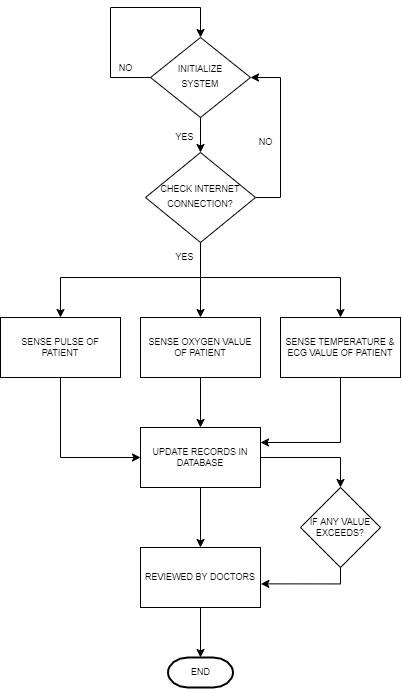

The diagram above was exported from draw.io. Its source (the exported page's mxGraphModel, read from the mxfile embedded in the PNG):
<mxGraphModel dx="865" dy="476" grid="1" gridSize="10" guides="1" tooltips="1" connect="1" arrows="1" fold="1" page="1" pageScale="1" pageWidth="827" pageHeight="1169" background="#FFFFFF" math="0" shadow="0">
  <root>
    <mxCell id="WIyWlLk6GJQsqaUBKTNV-0" />
    <mxCell id="WIyWlLk6GJQsqaUBKTNV-1" parent="WIyWlLk6GJQsqaUBKTNV-0" />
    <mxCell id="W8BTggU4Ucb7biPbz86d-0" style="rounded=0;orthogonalLoop=1;jettySize=auto;html=1;exitX=0;exitY=0.5;exitDx=0;exitDy=0;edgeStyle=orthogonalEdgeStyle;elbow=vertical;entryX=0.5;entryY=0;entryDx=0;entryDy=0;" edge="1" parent="WIyWlLk6GJQsqaUBKTNV-1" source="WIyWlLk6GJQsqaUBKTNV-6" target="WIyWlLk6GJQsqaUBKTNV-6">
      <mxGeometry relative="1" as="geometry">
        <mxPoint x="220" y="160" as="targetPoint" />
        <Array as="points">
          <mxPoint x="340" y="210" />
          <mxPoint x="340" y="140" />
          <mxPoint x="430" y="140" />
        </Array>
      </mxGeometry>
    </mxCell>
    <mxCell id="W8BTggU4Ucb7biPbz86d-15" value="" style="edgeStyle=orthogonalEdgeStyle;rounded=0;orthogonalLoop=1;jettySize=auto;html=1;fontSize=9;elbow=vertical;" edge="1" parent="WIyWlLk6GJQsqaUBKTNV-1" source="WIyWlLk6GJQsqaUBKTNV-6" target="WIyWlLk6GJQsqaUBKTNV-10">
      <mxGeometry relative="1" as="geometry" />
    </mxCell>
    <mxCell id="WIyWlLk6GJQsqaUBKTNV-6" value="&lt;font style=&quot;font-size: 9px&quot;&gt;INITIALIZE&lt;br&gt;SYSTEM&lt;/font&gt;" style="rhombus;whiteSpace=wrap;html=1;shadow=0;fontFamily=Helvetica;fontSize=12;align=center;strokeWidth=1;spacing=6;spacingTop=-4;" parent="WIyWlLk6GJQsqaUBKTNV-1" vertex="1">
      <mxGeometry x="380" y="170" width="100" height="80" as="geometry" />
    </mxCell>
    <mxCell id="W8BTggU4Ucb7biPbz86d-6" style="edgeStyle=orthogonalEdgeStyle;rounded=0;orthogonalLoop=1;jettySize=auto;html=1;entryX=1;entryY=0.5;entryDx=0;entryDy=0;fontSize=9;elbow=vertical;" edge="1" parent="WIyWlLk6GJQsqaUBKTNV-1" source="WIyWlLk6GJQsqaUBKTNV-10" target="WIyWlLk6GJQsqaUBKTNV-6">
      <mxGeometry relative="1" as="geometry">
        <Array as="points">
          <mxPoint x="510" y="330" />
          <mxPoint x="510" y="210" />
        </Array>
      </mxGeometry>
    </mxCell>
    <mxCell id="WIyWlLk6GJQsqaUBKTNV-10" value="&lt;font style=&quot;font-size: 9px&quot;&gt;CHECK INTERNET&lt;br&gt;CONNECTION?&lt;br&gt;&lt;/font&gt;" style="rhombus;whiteSpace=wrap;html=1;shadow=0;fontFamily=Helvetica;fontSize=12;align=center;strokeWidth=1;spacing=6;spacingTop=-4;" parent="WIyWlLk6GJQsqaUBKTNV-1" vertex="1">
      <mxGeometry x="375" y="285" width="110" height="90" as="geometry" />
    </mxCell>
    <mxCell id="W8BTggU4Ucb7biPbz86d-2" value="&lt;font style=&quot;font-size: 9px&quot;&gt;NO&lt;/font&gt;" style="text;html=1;align=center;verticalAlign=middle;resizable=0;points=[];autosize=1;strokeColor=none;fillColor=none;" vertex="1" parent="WIyWlLk6GJQsqaUBKTNV-1">
      <mxGeometry x="340" y="190" width="30" height="20" as="geometry" />
    </mxCell>
    <mxCell id="W8BTggU4Ucb7biPbz86d-7" value="NO" style="text;html=1;align=center;verticalAlign=middle;resizable=0;points=[];autosize=1;strokeColor=none;fillColor=none;fontSize=9;" vertex="1" parent="WIyWlLk6GJQsqaUBKTNV-1">
      <mxGeometry x="480" y="265" width="30" height="20" as="geometry" />
    </mxCell>
    <mxCell id="W8BTggU4Ucb7biPbz86d-9" value="" style="endArrow=classic;startArrow=classic;html=1;rounded=0;fontSize=9;elbow=vertical;" edge="1" parent="WIyWlLk6GJQsqaUBKTNV-1">
      <mxGeometry width="50" height="50" relative="1" as="geometry">
        <mxPoint x="290" y="450" as="sourcePoint" />
        <mxPoint x="570" y="450" as="targetPoint" />
        <Array as="points">
          <mxPoint x="290" y="410" />
          <mxPoint x="430" y="410" />
          <mxPoint x="570" y="410" />
        </Array>
      </mxGeometry>
    </mxCell>
    <mxCell id="W8BTggU4Ucb7biPbz86d-11" value="" style="endArrow=none;html=1;rounded=0;fontSize=9;elbow=vertical;entryX=0.5;entryY=1;entryDx=0;entryDy=0;" edge="1" parent="WIyWlLk6GJQsqaUBKTNV-1" target="WIyWlLk6GJQsqaUBKTNV-10">
      <mxGeometry width="50" height="50" relative="1" as="geometry">
        <mxPoint x="430" y="410" as="sourcePoint" />
        <mxPoint x="420" y="370" as="targetPoint" />
        <Array as="points" />
      </mxGeometry>
    </mxCell>
    <mxCell id="W8BTggU4Ucb7biPbz86d-21" value="" style="edgeStyle=orthogonalEdgeStyle;rounded=0;orthogonalLoop=1;jettySize=auto;html=1;fontSize=9;elbow=vertical;entryX=0;entryY=0.5;entryDx=0;entryDy=0;" edge="1" parent="WIyWlLk6GJQsqaUBKTNV-1" source="W8BTggU4Ucb7biPbz86d-12" target="W8BTggU4Ucb7biPbz86d-17">
      <mxGeometry relative="1" as="geometry">
        <mxPoint x="350" y="590" as="targetPoint" />
        <Array as="points">
          <mxPoint x="290" y="590" />
        </Array>
      </mxGeometry>
    </mxCell>
    <mxCell id="W8BTggU4Ucb7biPbz86d-12" value="SENSE PULSE OF&lt;br&gt;PATIENT" style="rounded=0;whiteSpace=wrap;html=1;fontSize=9;" vertex="1" parent="WIyWlLk6GJQsqaUBKTNV-1">
      <mxGeometry x="230" y="450" width="120" height="60" as="geometry" />
    </mxCell>
    <mxCell id="W8BTggU4Ucb7biPbz86d-18" value="" style="edgeStyle=orthogonalEdgeStyle;rounded=0;orthogonalLoop=1;jettySize=auto;html=1;fontSize=9;elbow=vertical;" edge="1" parent="WIyWlLk6GJQsqaUBKTNV-1" source="W8BTggU4Ucb7biPbz86d-13" target="W8BTggU4Ucb7biPbz86d-17">
      <mxGeometry relative="1" as="geometry" />
    </mxCell>
    <mxCell id="W8BTggU4Ucb7biPbz86d-13" value="SENSE OXYGEN VALUE&lt;br&gt;OF PATIENT" style="rounded=0;whiteSpace=wrap;html=1;fontSize=9;" vertex="1" parent="WIyWlLk6GJQsqaUBKTNV-1">
      <mxGeometry x="370" y="450" width="120" height="60" as="geometry" />
    </mxCell>
    <mxCell id="W8BTggU4Ucb7biPbz86d-19" style="edgeStyle=orthogonalEdgeStyle;rounded=0;orthogonalLoop=1;jettySize=auto;html=1;fontSize=9;elbow=vertical;entryX=1;entryY=0.25;entryDx=0;entryDy=0;" edge="1" parent="WIyWlLk6GJQsqaUBKTNV-1" source="W8BTggU4Ucb7biPbz86d-14" target="W8BTggU4Ucb7biPbz86d-17">
      <mxGeometry relative="1" as="geometry">
        <mxPoint x="510" y="590" as="targetPoint" />
        <Array as="points">
          <mxPoint x="570" y="575" />
        </Array>
      </mxGeometry>
    </mxCell>
    <mxCell id="W8BTggU4Ucb7biPbz86d-14" value="SENSE TEMPERATURE &amp;amp;&lt;br&gt;ECG VALUE OF PATIENT" style="rounded=0;whiteSpace=wrap;html=1;fontSize=9;" vertex="1" parent="WIyWlLk6GJQsqaUBKTNV-1">
      <mxGeometry x="510" y="450" width="120" height="60" as="geometry" />
    </mxCell>
    <mxCell id="W8BTggU4Ucb7biPbz86d-16" value="" style="endArrow=classic;html=1;rounded=0;fontSize=9;elbow=vertical;entryX=0.5;entryY=0;entryDx=0;entryDy=0;" edge="1" parent="WIyWlLk6GJQsqaUBKTNV-1" target="W8BTggU4Ucb7biPbz86d-13">
      <mxGeometry width="50" height="50" relative="1" as="geometry">
        <mxPoint x="430" y="410" as="sourcePoint" />
        <mxPoint x="450" y="340" as="targetPoint" />
      </mxGeometry>
    </mxCell>
    <mxCell id="W8BTggU4Ucb7biPbz86d-25" value="" style="edgeStyle=orthogonalEdgeStyle;rounded=0;orthogonalLoop=1;jettySize=auto;html=1;fontSize=9;elbow=vertical;" edge="1" parent="WIyWlLk6GJQsqaUBKTNV-1" source="W8BTggU4Ucb7biPbz86d-17" target="W8BTggU4Ucb7biPbz86d-23">
      <mxGeometry relative="1" as="geometry" />
    </mxCell>
    <mxCell id="W8BTggU4Ucb7biPbz86d-27" style="edgeStyle=orthogonalEdgeStyle;rounded=0;orthogonalLoop=1;jettySize=auto;html=1;entryX=0.5;entryY=0;entryDx=0;entryDy=0;fontSize=9;elbow=vertical;" edge="1" parent="WIyWlLk6GJQsqaUBKTNV-1" source="W8BTggU4Ucb7biPbz86d-17" target="W8BTggU4Ucb7biPbz86d-22">
      <mxGeometry relative="1" as="geometry" />
    </mxCell>
    <mxCell id="W8BTggU4Ucb7biPbz86d-17" value="UPDATE RECORDS IN&lt;br&gt;DATABASE" style="rounded=0;whiteSpace=wrap;html=1;fontSize=9;" vertex="1" parent="WIyWlLk6GJQsqaUBKTNV-1">
      <mxGeometry x="370" y="560" width="120" height="60" as="geometry" />
    </mxCell>
    <mxCell id="W8BTggU4Ucb7biPbz86d-28" style="edgeStyle=orthogonalEdgeStyle;rounded=0;orthogonalLoop=1;jettySize=auto;html=1;entryX=1.003;entryY=0.606;entryDx=0;entryDy=0;entryPerimeter=0;fontSize=9;elbow=vertical;" edge="1" parent="WIyWlLk6GJQsqaUBKTNV-1" source="W8BTggU4Ucb7biPbz86d-22" target="W8BTggU4Ucb7biPbz86d-23">
      <mxGeometry relative="1" as="geometry">
        <Array as="points">
          <mxPoint x="570" y="716" />
        </Array>
      </mxGeometry>
    </mxCell>
    <mxCell id="W8BTggU4Ucb7biPbz86d-22" value="IF ANY VALUE&lt;br&gt;EXCEEDS?" style="rhombus;whiteSpace=wrap;html=1;fontSize=9;" vertex="1" parent="WIyWlLk6GJQsqaUBKTNV-1">
      <mxGeometry x="530" y="620" width="80" height="80" as="geometry" />
    </mxCell>
    <mxCell id="W8BTggU4Ucb7biPbz86d-29" value="" style="edgeStyle=orthogonalEdgeStyle;rounded=0;orthogonalLoop=1;jettySize=auto;html=1;fontSize=9;elbow=vertical;" edge="1" parent="WIyWlLk6GJQsqaUBKTNV-1" source="W8BTggU4Ucb7biPbz86d-23" target="W8BTggU4Ucb7biPbz86d-24">
      <mxGeometry relative="1" as="geometry" />
    </mxCell>
    <mxCell id="W8BTggU4Ucb7biPbz86d-23" value="REVIEWED BY DOCTORS" style="rounded=0;whiteSpace=wrap;html=1;fontSize=9;" vertex="1" parent="WIyWlLk6GJQsqaUBKTNV-1">
      <mxGeometry x="370" y="680" width="120" height="60" as="geometry" />
    </mxCell>
    <mxCell id="W8BTggU4Ucb7biPbz86d-24" value="END" style="strokeWidth=2;html=1;shape=mxgraph.flowchart.terminator;whiteSpace=wrap;fontSize=9;fontStyle=0;" vertex="1" parent="WIyWlLk6GJQsqaUBKTNV-1">
      <mxGeometry x="397.5" y="790" width="65" height="30" as="geometry" />
    </mxCell>
    <mxCell id="W8BTggU4Ucb7biPbz86d-30" value="YES" style="text;html=1;align=center;verticalAlign=middle;resizable=0;points=[];autosize=1;strokeColor=none;fillColor=none;fontSize=9;" vertex="1" parent="WIyWlLk6GJQsqaUBKTNV-1">
      <mxGeometry x="399" y="260" width="30" height="20" as="geometry" />
    </mxCell>
    <mxCell id="W8BTggU4Ucb7biPbz86d-31" value="YES" style="text;html=1;align=center;verticalAlign=middle;resizable=0;points=[];autosize=1;strokeColor=none;fillColor=none;fontSize=9;" vertex="1" parent="WIyWlLk6GJQsqaUBKTNV-1">
      <mxGeometry x="399" y="380" width="30" height="20" as="geometry" />
    </mxCell>
  </root>
</mxGraphModel>